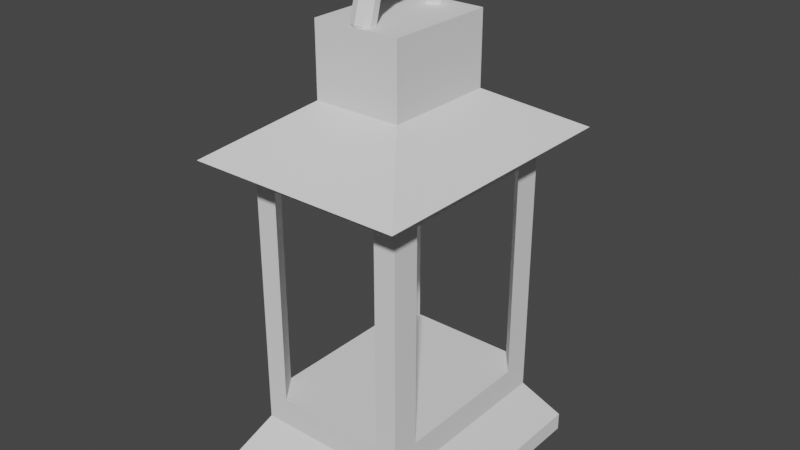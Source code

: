 # Source: landten.blend  (saved by Blender 2.90.8; exported with 4.5.12 LTS)
import bpy
from mathutils import Matrix  # noqa: F401  (used for matrix-valued properties, if any)

bpy.ops.wm.read_factory_settings(use_empty=True)
scene = bpy.context.scene
scene.name = 'Scene'

# ---- collections
col_collection = bpy.data.collections.new('Collection'); scene.collection.children.link(col_collection)

# ---- world
world_world = bpy.data.worlds.new('World'); scene.world = world_world
world_world.use_nodes = True; world_world.node_tree.nodes.clear()
_N = world_world.node_tree.nodes; _L = world_world.node_tree.links
n0 = _N.new('ShaderNodeOutputWorld'); n0.name = 'World Output'; n0.location = (300, 300)
n1 = _N.new('ShaderNodeBackground'); n1.name = 'Background'; n1.location = (10, 300)
n1.inputs[0].default_value = (0.05088, 0.05088, 0.05088, 1.0)
_L.new(n1.outputs[0], n0.inputs[0])
n0.is_active_output = True
world_world.color = (0.05088, 0.05088, 0.05088)
world_world.use_sun_shadow = False
world_world.sun_shadow_jitter_overblur = 0.0

# ---- meshes
me_torus = bpy.data.meshes.new('Torus')
me_torus.from_pydata([(1.25, 0.0, 0.0), (1.202, 0.0, 0.1469), (1.077, 0.0, 0.2378), (0.9227, 0.0, 0.2378), (0.7977, 0.0, 0.1469), (0.75, 0.0, 3.062e-17), (0.7977, 0.0, -0.1469), (0.9227, 0.0, -0.2378), (1.077, 0.0, -0.2378), (1.202, 0.0, -0.1469), (1.083, 0.625, 0.0), (1.041, 0.6011, 0.1469), (0.9329, 0.5386, 0.2378), (0.7991, 0.4614, 0.2378), (0.6909, 0.3989, 0.1469), (0.6495, 0.375, 3.062e-17), (0.6909, 0.3989, -0.1469), (0.7991, 0.4614, -0.2378), (0.9329, 0.5386, -0.2378), (1.041, 0.6011, -0.1469), (0.625, 1.083, 0.0), (0.6011, 1.041, 0.1469), (0.5386, 0.9329, 0.2378), (0.4614, 0.7991, 0.2378), (0.3989, 0.6909, 0.1469), (0.375, 0.6495, 3.062e-17), (0.3989, 0.6909, -0.1469), (0.4614, 0.7991, -0.2378), (0.5386, 0.9329, -0.2378), (0.6011, 1.041, -0.1469), (9.437e-08, 1.25, 0.0), (9.077e-08, 1.202, 0.1469), (8.133e-08, 1.077, 0.2378), (6.967e-08, 0.9227, 0.2378), (6.023e-08, 0.7977, 0.1469), (5.662e-08, 0.75, 3.062e-17), (6.023e-08, 0.7977, -0.1469), (6.967e-08, 0.9227, -0.2378), (8.133e-08, 1.077, -0.2378), (9.077e-08, 1.202, -0.1469), (-0.625, 1.083, 0.0), (-0.6011, 1.041, 0.1469), (-0.5386, 0.9329, 0.2378), (-0.4614, 0.7991, 0.2378), (-0.3989, 0.6909, 0.1469), (-0.375, 0.6495, 3.062e-17), (-0.3989, 0.6909, -0.1469), (-0.4614, 0.7991, -0.2378), (-0.5386, 0.9329, -0.2378), (-0.6011, 1.041, -0.1469), (-1.083, 0.625, 0.0), (-1.041, 0.6011, 0.1469), (-0.9329, 0.5386, 0.2378), (-0.7991, 0.4614, 0.2378), (-0.6909, 0.3989, 0.1469), (-0.6495, 0.375, 3.062e-17), (-0.6909, 0.3989, -0.1469), (-0.7991, 0.4614, -0.2378), (-0.9329, 0.5386, -0.2378), (-1.041, 0.6011, -0.1469), (-1.25, 1.093e-07, 0.0), (-1.202, 1.051e-07, 0.1469), (-1.077, 9.418e-08, 0.2378), (-0.9227, 8.067e-08, 0.2378), (-0.7977, 6.974e-08, 0.1469), (-0.75, 6.557e-08, 3.062e-17), (-0.7977, 6.974e-08, -0.1469), (-0.9227, 8.067e-08, -0.2378), (-1.077, 9.418e-08, -0.2378), (-1.202, 1.051e-07, -0.1469), (-1.083, -0.625, 0.0), (-1.041, -0.6011, 0.1469), (-0.9329, -0.5386, 0.2378), (-0.7991, -0.4614, 0.2378), (-0.6909, -0.3989, 0.1469), (-0.6495, -0.375, 3.062e-17), (-0.6909, -0.3989, -0.1469), (-0.7991, -0.4614, -0.2378), (-0.9329, -0.5386, -0.2378), (-1.041, -0.6011, -0.1469), (-0.625, -1.083, 0.0), (-0.6011, -1.041, 0.1469), (-0.5386, -0.9329, 0.2378), (-0.4614, -0.7991, 0.2378), (-0.3989, -0.6909, 0.1469), (-0.375, -0.6495, 3.062e-17), (-0.3989, -0.6909, -0.1469), (-0.4614, -0.7991, -0.2378), (-0.5386, -0.9329, -0.2378), (-0.6011, -1.041, -0.1469), (9.437e-08, -1.25, 0.0), (9.077e-08, -1.202, 0.1469), (8.133e-08, -1.077, 0.2378), (6.967e-08, -0.9227, 0.2378), (6.023e-08, -0.7977, 0.1469), (5.662e-08, -0.75, 3.062e-17), (6.023e-08, -0.7977, -0.1469), (6.967e-08, -0.9227, -0.2378), (8.133e-08, -1.077, -0.2378), (9.077e-08, -1.202, -0.1469), (0.625, -1.083, 0.0), (0.6011, -1.041, 0.1469), (0.5386, -0.9329, 0.2378), (0.4614, -0.7991, 0.2378), (0.3989, -0.6909, 0.1469), (0.375, -0.6495, 3.062e-17), (0.3989, -0.6909, -0.1469), (0.4614, -0.7991, -0.2378), (0.5386, -0.9329, -0.2378), (0.6011, -1.041, -0.1469), (1.083, -0.625, 0.0), (1.041, -0.6011, 0.1469), (0.9329, -0.5386, 0.2378), (0.7991, -0.4614, 0.2378), (0.6909, -0.3989, 0.1469), (0.6495, -0.375, 3.062e-17), (0.6909, -0.3989, -0.1469), (0.7991, -0.4614, -0.2378), (0.9329, -0.5386, -0.2378), (1.041, -0.6011, -0.1469)], [], [(0, 10, 11, 1), (1, 11, 12, 2), (2, 12, 13, 3), (3, 13, 14, 4), (4, 14, 15, 5), (5, 15, 16, 6), (6, 16, 17, 7), (7, 17, 18, 8), (8, 18, 19, 9), (9, 19, 10, 0), (10, 20, 21, 11), (11, 21, 22, 12), (12, 22, 23, 13), (13, 23, 24, 14), (14, 24, 25, 15), (15, 25, 26, 16), (16, 26, 27, 17), (17, 27, 28, 18), (18, 28, 29, 19), (19, 29, 20, 10), (20, 30, 31, 21), (21, 31, 32, 22), (22, 32, 33, 23), (23, 33, 34, 24), (24, 34, 35, 25), (25, 35, 36, 26), (26, 36, 37, 27), (27, 37, 38, 28), (28, 38, 39, 29), (29, 39, 30, 20), (30, 40, 41, 31), (31, 41, 42, 32), (32, 42, 43, 33), (33, 43, 44, 34), (34, 44, 45, 35), (35, 45, 46, 36), (36, 46, 47, 37), (37, 47, 48, 38), (38, 48, 49, 39), (39, 49, 40, 30), (40, 50, 51, 41), (41, 51, 52, 42), (42, 52, 53, 43), (43, 53, 54, 44), (44, 54, 55, 45), (45, 55, 56, 46), (46, 56, 57, 47), (47, 57, 58, 48), (48, 58, 59, 49), (49, 59, 50, 40), (50, 60, 61, 51), (51, 61, 62, 52), (52, 62, 63, 53), (53, 63, 64, 54), (54, 64, 65, 55), (55, 65, 66, 56), (56, 66, 67, 57), (57, 67, 68, 58), (58, 68, 69, 59), (59, 69, 60, 50), (60, 70, 71, 61), (61, 71, 72, 62), (62, 72, 73, 63), (63, 73, 74, 64), (64, 74, 75, 65), (65, 75, 76, 66), (66, 76, 77, 67), (67, 77, 78, 68), (68, 78, 79, 69), (69, 79, 70, 60), (70, 80, 81, 71), (71, 81, 82, 72), (72, 82, 83, 73), (73, 83, 84, 74), (74, 84, 85, 75), (75, 85, 86, 76), (76, 86, 87, 77), (77, 87, 88, 78), (78, 88, 89, 79), (79, 89, 80, 70), (80, 90, 91, 81), (81, 91, 92, 82), (82, 92, 93, 83), (83, 93, 94, 84), (84, 94, 95, 85), (85, 95, 96, 86), (86, 96, 97, 87), (87, 97, 98, 88), (88, 98, 99, 89), (89, 99, 90, 80), (90, 100, 101, 91), (91, 101, 102, 92), (92, 102, 103, 93), (93, 103, 104, 94), (94, 104, 105, 95), (95, 105, 106, 96), (96, 106, 107, 97), (97, 107, 108, 98), (98, 108, 109, 99), (99, 109, 100, 90), (100, 110, 111, 101), (101, 111, 112, 102), (102, 112, 113, 103), (103, 113, 114, 104), (104, 114, 115, 105), (105, 115, 116, 106), (106, 116, 117, 107), (107, 117, 118, 108), (108, 118, 119, 109), (109, 119, 110, 100), (110, 0, 1, 111), (111, 1, 2, 112), (112, 2, 3, 113), (113, 3, 4, 114), (114, 4, 5, 115), (115, 5, 6, 116), (116, 6, 7, 117), (117, 7, 8, 118), (118, 8, 9, 119), (119, 9, 0, 110)])
_uv = me_torus.uv_layers.new(name='UVMap')
_uv.uv.foreach_set('vector', [0.5, 0.6, 0.5833, 0.6, 0.5833, 0.7, 0.5, 0.7, 0.5, 0.7, 0.5833, 0.7, 0.5833, 0.8, 0.5, 0.8, 0.5, 0.8, 0.5833, 0.8, 0.5833, 0.9, 0.5, 0.9, 0.5, 0.9, 0.5833, 0.9, 0.5833, 1.0, 0.5, 1.0, 0.5, -1.11e-16, 0.5833, -1.11e-16, 0.5833, 0.1, 0.5, 0.1, 0.5, 0.1, 0.5833, 0.1, 0.5833, 0.2, 0.5, 0.2, 0.5, 0.2, 0.5833, 0.2, 0.5833, 0.3, 0.5, 0.3, 0.5, 0.3, 0.5833, 0.3, 0.5833, 0.4, 0.5, 0.4, 0.5, 0.4, 0.5833, 0.4, 0.5833, 0.5, 0.5, 0.5, 0.5, 0.5, 0.5833, 0.5, 0.5833, 0.6, 0.5, 0.6, 0.5833, 0.6, 0.6667, 0.6, 0.6667, 0.7, 0.5833, 0.7, 0.5833, 0.7, 0.6667, 0.7, 0.6667, 0.8, 0.5833, 0.8, 0.5833, 0.8, 0.6667, 0.8, 0.6667, 0.9, 0.5833, 0.9, 0.5833, 0.9, 0.6667, 0.9, 0.6667, 1.0, 0.5833, 1.0, 0.5833, -1.11e-16, 0.6667, -1.11e-16, 0.6667, 0.1, 0.5833, 0.1, 0.5833, 0.1, 0.6667, 0.1, 0.6667, 0.2, 0.5833, 0.2, 0.5833, 0.2, 0.6667, 0.2, 0.6667, 0.3, 0.5833, 0.3, 0.5833, 0.3, 0.6667, 0.3, 0.6667, 0.4, 0.5833, 0.4, 0.5833, 0.4, 0.6667, 0.4, 0.6667, 0.5, 0.5833, 0.5, 0.5833, 0.5, 0.6667, 0.5, 0.6667, 0.6, 0.5833, 0.6, 0.6667, 0.6, 0.75, 0.6, 0.75, 0.7, 0.6667, 0.7, 0.6667, 0.7, 0.75, 0.7, 0.75, 0.8, 0.6667, 0.8, 0.6667, 0.8, 0.75, 0.8, 0.75, 0.9, 0.6667, 0.9, 0.6667, 0.9, 0.75, 0.9, 0.75, 1.0, 0.6667, 1.0, 0.6667, -1.11e-16, 0.75, -1.11e-16, 0.75, 0.1, 0.6667, 0.1, 0.6667, 0.1, 0.75, 0.1, 0.75, 0.2, 0.6667, 0.2, 0.6667, 0.2, 0.75, 0.2, 0.75, 0.3, 0.6667, 0.3, 0.6667, 0.3, 0.75, 0.3, 0.75, 0.4, 0.6667, 0.4, 0.6667, 0.4, 0.75, 0.4, 0.75, 0.5, 0.6667, 0.5, 0.6667, 0.5, 0.75, 0.5, 0.75, 0.6, 0.6667, 0.6, 0.75, 0.6, 0.8333, 0.6, 0.8333, 0.7, 0.75, 0.7, 0.75, 0.7, 0.8333, 0.7, 0.8333, 0.8, 0.75, 0.8, 0.75, 0.8, 0.8333, 0.8, 0.8333, 0.9, 0.75, 0.9, 0.75, 0.9, 0.8333, 0.9, 0.8333, 1.0, 0.75, 1.0, 0.75, -1.11e-16, 0.8333, -1.11e-16, 0.8333, 0.1, 0.75, 0.1, 0.75, 0.1, 0.8333, 0.1, 0.8333, 0.2, 0.75, 0.2, 0.75, 0.2, 0.8333, 0.2, 0.8333, 0.3, 0.75, 0.3, 0.75, 0.3, 0.8333, 0.3, 0.8333, 0.4, 0.75, 0.4, 0.75, 0.4, 0.8333, 0.4, 0.8333, 0.5, 0.75, 0.5, 0.75, 0.5, 0.8333, 0.5, 0.8333, 0.6, 0.75, 0.6, 0.8333, 0.6, 0.9167, 0.6, 0.9167, 0.7, 0.8333, 0.7, 0.8333, 0.7, 0.9167, 0.7, 0.9167, 0.8, 0.8333, 0.8, 0.8333, 0.8, 0.9167, 0.8, 0.9167, 0.9, 0.8333, 0.9, 0.8333, 0.9, 0.9167, 0.9, 0.9167, 1.0, 0.8333, 1.0, 0.8333, -1.11e-16, 0.9167, -1.11e-16, 0.9167, 0.1, 0.8333, 0.1, 0.8333, 0.1, 0.9167, 0.1, 0.9167, 0.2, 0.8333, 0.2, 0.8333, 0.2, 0.9167, 0.2, 0.9167, 0.3, 0.8333, 0.3, 0.8333, 0.3, 0.9167, 0.3, 0.9167, 0.4, 0.8333, 0.4, 0.8333, 0.4, 0.9167, 0.4, 0.9167, 0.5, 0.8333, 0.5, 0.8333, 0.5, 0.9167, 0.5, 0.9167, 0.6, 0.8333, 0.6, 0.9167, 0.6, 1.0, 0.6, 1.0, 0.7, 0.9167, 0.7, 0.9167, 0.7, 1.0, 0.7, 1.0, 0.8, 0.9167, 0.8, 0.9167, 0.8, 1.0, 0.8, 1.0, 0.9, 0.9167, 0.9, 0.9167, 0.9, 1.0, 0.9, 1.0, 1.0, 0.9167, 1.0, 0.9167, -1.11e-16, 1.0, -1.11e-16, 1.0, 0.1, 0.9167, 0.1, 0.9167, 0.1, 1.0, 0.1, 1.0, 0.2, 0.9167, 0.2, 0.9167, 0.2, 1.0, 0.2, 1.0, 0.3, 0.9167, 0.3, 0.9167, 0.3, 1.0, 0.3, 1.0, 0.4, 0.9167, 0.4, 0.9167, 0.4, 1.0, 0.4, 1.0, 0.5, 0.9167, 0.5, 0.9167, 0.5, 1.0, 0.5, 1.0, 0.6, 0.9167, 0.6, 2.22e-16, 0.6, 0.08333, 0.6, 0.08333, 0.7, 2.22e-16, 0.7, 2.22e-16, 0.7, 0.08333, 0.7, 0.08333, 0.8, 2.22e-16, 0.8, 2.22e-16, 0.8, 0.08333, 0.8, 0.08333, 0.9, 2.22e-16, 0.9, 2.22e-16, 0.9, 0.08333, 0.9, 0.08333, 1.0, 2.22e-16, 1.0, 2.22e-16, -1.11e-16, 0.08333, -1.11e-16, 0.08333, 0.1, 2.22e-16, 0.1, 2.22e-16, 0.1, 0.08333, 0.1, 0.08333, 0.2, 2.22e-16, 0.2, 2.22e-16, 0.2, 0.08333, 0.2, 0.08333, 0.3, 2.22e-16, 0.3, 2.22e-16, 0.3, 0.08333, 0.3, 0.08333, 0.4, 2.22e-16, 0.4, 2.22e-16, 0.4, 0.08333, 0.4, 0.08333, 0.5, 2.22e-16, 0.5, 2.22e-16, 0.5, 0.08333, 0.5, 0.08333, 0.6, 2.22e-16, 0.6, 0.08333, 0.6, 0.1667, 0.6, 0.1667, 0.7, 0.08333, 0.7, 0.08333, 0.7, 0.1667, 0.7, 0.1667, 0.8, 0.08333, 0.8, 0.08333, 0.8, 0.1667, 0.8, 0.1667, 0.9, 0.08333, 0.9, 0.08333, 0.9, 0.1667, 0.9, 0.1667, 1.0, 0.08333, 1.0, 0.08333, -1.11e-16, 0.1667, -1.11e-16, 0.1667, 0.1, 0.08333, 0.1, 0.08333, 0.1, 0.1667, 0.1, 0.1667, 0.2, 0.08333, 0.2, 0.08333, 0.2, 0.1667, 0.2, 0.1667, 0.3, 0.08333, 0.3, 0.08333, 0.3, 0.1667, 0.3, 0.1667, 0.4, 0.08333, 0.4, 0.08333, 0.4, 0.1667, 0.4, 0.1667, 0.5, 0.08333, 0.5, 0.08333, 0.5, 0.1667, 0.5, 0.1667, 0.6, 0.08333, 0.6, 0.1667, 0.6, 0.25, 0.6, 0.25, 0.7, 0.1667, 0.7, 0.1667, 0.7, 0.25, 0.7, 0.25, 0.8, 0.1667, 0.8, 0.1667, 0.8, 0.25, 0.8, 0.25, 0.9, 0.1667, 0.9, 0.1667, 0.9, 0.25, 0.9, 0.25, 1.0, 0.1667, 1.0, 0.1667, -1.11e-16, 0.25, -1.11e-16, 0.25, 0.1, 0.1667, 0.1, 0.1667, 0.1, 0.25, 0.1, 0.25, 0.2, 0.1667, 0.2, 0.1667, 0.2, 0.25, 0.2, 0.25, 0.3, 0.1667, 0.3, 0.1667, 0.3, 0.25, 0.3, 0.25, 0.4, 0.1667, 0.4, 0.1667, 0.4, 0.25, 0.4, 0.25, 0.5, 0.1667, 0.5, 0.1667, 0.5, 0.25, 0.5, 0.25, 0.6, 0.1667, 0.6, 0.25, 0.6, 0.3333, 0.6, 0.3333, 0.7, 0.25, 0.7, 0.25, 0.7, 0.3333, 0.7, 0.3333, 0.8, 0.25, 0.8, 0.25, 0.8, 0.3333, 0.8, 0.3333, 0.9, 0.25, 0.9, 0.25, 0.9, 0.3333, 0.9, 0.3333, 1.0, 0.25, 1.0, 0.25, -1.11e-16, 0.3333, -1.11e-16, 0.3333, 0.1, 0.25, 0.1, 0.25, 0.1, 0.3333, 0.1, 0.3333, 0.2, 0.25, 0.2, 0.25, 0.2, 0.3333, 0.2, 0.3333, 0.3, 0.25, 0.3, 0.25, 0.3, 0.3333, 0.3, 0.3333, 0.4, 0.25, 0.4, 0.25, 0.4, 0.3333, 0.4, 0.3333, 0.5, 0.25, 0.5, 0.25, 0.5, 0.3333, 0.5, 0.3333, 0.6, 0.25, 0.6, 0.3333, 0.6, 0.4167, 0.6, 0.4167, 0.7, 0.3333, 0.7, 0.3333, 0.7, 0.4167, 0.7, 0.4167, 0.8, 0.3333, 0.8, 0.3333, 0.8, 0.4167, 0.8, 0.4167, 0.9, 0.3333, 0.9, 0.3333, 0.9, 0.4167, 0.9, 0.4167, 1.0, 0.3333, 1.0, 0.3333, -1.11e-16, 0.4167, -1.11e-16, 0.4167, 0.1, 0.3333, 0.1, 0.3333, 0.1, 0.4167, 0.1, 0.4167, 0.2, 0.3333, 0.2, 0.3333, 0.2, 0.4167, 0.2, 0.4167, 0.3, 0.3333, 0.3, 0.3333, 0.3, 0.4167, 0.3, 0.4167, 0.4, 0.3333, 0.4, 0.3333, 0.4, 0.4167, 0.4, 0.4167, 0.5, 0.3333, 0.5, 0.3333, 0.5, 0.4167, 0.5, 0.4167, 0.6, 0.3333, 0.6, 0.4167, 0.6, 0.5, 0.6, 0.5, 0.7, 0.4167, 0.7, 0.4167, 0.7, 0.5, 0.7, 0.5, 0.8, 0.4167, 0.8, 0.4167, 0.8, 0.5, 0.8, 0.5, 0.9, 0.4167, 0.9, 0.4167, 0.9, 0.5, 0.9, 0.5, 1.0, 0.4167, 1.0, 0.4167, -1.11e-16, 0.5, -1.11e-16, 0.5, 0.1, 0.4167, 0.1, 0.4167, 0.1, 0.5, 0.1, 0.5, 0.2, 0.4167, 0.2, 0.4167, 0.2, 0.5, 0.2, 0.5, 0.3, 0.4167, 0.3, 0.4167, 0.3, 0.5, 0.3, 0.5, 0.4, 0.4167, 0.4, 0.4167, 0.4, 0.5, 0.4, 0.5, 0.5, 0.4167, 0.5, 0.4167, 0.5, 0.5, 0.5, 0.5, 0.6, 0.4167, 0.6])
me_torus.use_remesh_fix_poles = True
me_torus.use_remesh_preserve_attributes = False
me_torus.use_mirror_vertex_groups = False
me_torus.update()
me_x = bpy.data.meshes.new('立方體')
me_x.from_pydata([(-1.0, -1.0, -0.2724), (-1.0, -1.0, 1.0), (-1.0, 1.0, -0.2724), (-1.0, 1.0, 1.0), (1.0, -1.0, -0.2724), (1.0, -1.0, 1.0), (1.0, 1.0, -0.2724), (1.0, 1.0, 1.0), (-1.777, -1.277, -1.581), (-1.777, 1.277, -1.581), (1.777, -1.277, -1.581), (1.777, 1.277, -1.581), (-2.462, 2.462, -1.081), (-2.462, -2.462, -1.081), (2.462, 2.462, -1.081), (2.462, -2.462, -1.081), (-1.777, -1.277, -5.431), (-1.777, 1.277, -5.431), (1.777, -1.277, -5.431), (1.777, 1.277, -5.431), (-2.358, -2.358, -6.74), (-2.358, 2.358, -6.74), (2.358, -2.358, -6.74), (2.358, 2.358, -6.74), (-2.358, -2.358, -7.063), (-2.358, 2.358, -7.063), (2.358, -2.358, -7.063), (2.358, 2.358, -7.063), (-1.277, 1.777, -1.581), (-1.277, -1.777, -1.581), (1.277, -1.777, -1.581), (1.277, 1.777, -1.581), (-1.277, 1.777, -5.431), (-1.277, -1.777, -5.431), (1.277, -1.777, -5.431), (1.277, 1.777, -5.431), (1.777, 1.777, -1.081), (-1.777, 1.777, -1.081), (-1.777, -1.777, -1.081), (1.777, -1.777, -1.081), (1.777, 1.777, -5.931), (-1.777, 1.777, -5.931), (-1.777, -1.777, -5.931), (1.777, -1.777, -5.931)], [], [(0, 1, 3, 2), (2, 3, 7, 6), (6, 7, 5, 4), (4, 5, 1, 0), (2, 6, 14, 12), (7, 3, 1, 5), (0, 2, 12, 13), (6, 4, 15, 14), (4, 0, 13, 15), (37, 38, 13, 12), (36, 37, 12, 14), (39, 36, 14, 15), (38, 39, 15, 13), (42, 41, 21, 20), (9, 11, 10, 8), (22, 20, 24, 26), (43, 42, 20, 22), (41, 40, 23, 21), (40, 43, 22, 23), (25, 27, 26, 24), (21, 23, 27, 25), (23, 22, 26, 27), (20, 21, 25, 24), (9, 8, 38, 37), (10, 11, 36, 39), (16, 17, 41, 42), (19, 18, 43, 40), (18, 10, 39, 43), (11, 19, 40, 36), (17, 9, 37, 41), (8, 16, 42, 38), (31, 28, 37, 36), (29, 30, 39, 38), (32, 35, 40, 41), (34, 33, 42, 43), (30, 34, 43, 39), (35, 31, 36, 40), (28, 32, 41, 37), (33, 29, 38, 42), (8, 29, 33, 16), (18, 34, 30, 10), (11, 31, 35, 19), (17, 32, 28, 9), (31, 11, 9, 28), (35, 32, 17, 19), (17, 16, 18, 19), (34, 18, 16, 33), (30, 29, 8, 10)])
_uv = me_x.uv_layers.new(name='UVMap')
_uv.uv.foreach_set('vector', [0.375, 0.0, 0.625, 0.0, 0.625, 0.25, 0.375, 0.25, 0.375, 0.25, 0.625, 0.25, 0.625, 0.5, 0.375, 0.5, 0.375, 0.5, 0.625, 0.5, 0.625, 0.75, 0.375, 0.75, 0.375, 0.75, 0.625, 0.75, 0.625, 1.0, 0.375, 1.0, 0.375, 0.25, 0.375, 0.5, 0.375, 0.5, 0.375, 0.25, 0.625, 0.5, 0.875, 0.5, 0.875, 0.75, 0.625, 0.75, 0.375, 0.0, 0.375, 0.25, 0.375, 0.25, 0.375, 0.0, 0.375, 0.5, 0.375, 0.75, 0.375, 0.75, 0.375, 0.5, 0.375, 0.75, 0.375, 1.0, 0.375, 1.0, 0.375, 0.75, 0.1598, 0.5348, 0.1598, 0.7152, 0.125, 0.75, 0.125, 0.5, 0.3402, 0.5348, 0.1598, 0.5348, 0.125, 0.5, 0.375, 0.5, 0.3402, 0.7152, 0.3402, 0.5348, 0.375, 0.5, 0.375, 0.75, 0.1598, 0.7152, 0.3402, 0.7152, 0.375, 0.75, 0.125, 0.75, 0.1598, 0.7152, 0.1598, 0.5348, 0.1598, 0.5348, 0.1598, 0.7152, 0.1598, 0.5601, 0.3402, 0.5601, 0.3402, 0.6899, 0.1598, 0.6899, 0.3402, 0.7152, 0.1598, 0.7152, 0.1598, 0.7152, 0.3402, 0.7152, 0.3402, 0.7152, 0.1598, 0.7152, 0.1598, 0.7152, 0.3402, 0.7152, 0.1598, 0.5348, 0.3402, 0.5348, 0.3402, 0.5348, 0.1598, 0.5348, 0.3402, 0.5348, 0.3402, 0.7152, 0.3402, 0.7152, 0.3402, 0.5348, 0.1598, 0.5348, 0.3402, 0.5348, 0.3402, 0.7152, 0.1598, 0.7152, 0.1598, 0.5348, 0.3402, 0.5348, 0.3402, 0.5348, 0.1598, 0.5348, 0.3402, 0.5348, 0.3402, 0.7152, 0.3402, 0.7152, 0.3402, 0.5348, 0.1598, 0.7152, 0.1598, 0.5348, 0.1598, 0.5348, 0.1598, 0.7152, 0.1598, 0.5601, 0.1598, 0.6899, 0.1598, 0.7152, 0.1598, 0.5348, 0.3402, 0.6899, 0.3402, 0.5601, 0.3402, 0.5348, 0.3402, 0.7152, 0.1598, 0.6899, 0.1598, 0.5601, 0.1598, 0.5348, 0.1598, 0.7152, 0.3402, 0.5601, 0.3402, 0.6899, 0.3402, 0.7152, 0.3402, 0.5348, 0.3402, 0.6899, 0.3402, 0.6899, 0.3402, 0.7152, 0.3402, 0.7152, 0.3402, 0.5601, 0.3402, 0.5601, 0.3402, 0.5348, 0.3402, 0.5348, 0.1598, 0.5601, 0.1598, 0.5601, 0.1598, 0.5348, 0.1598, 0.5348, 0.1598, 0.6899, 0.1598, 0.6899, 0.1598, 0.7152, 0.1598, 0.7152, 0.3149, 0.5348, 0.1851, 0.5348, 0.1598, 0.5348, 0.3402, 0.5348, 0.1851, 0.7152, 0.3149, 0.7152, 0.3402, 0.7152, 0.1598, 0.7152, 0.1851, 0.5348, 0.3149, 0.5348, 0.3402, 0.5348, 0.1598, 0.5348, 0.3149, 0.7152, 0.1851, 0.7152, 0.1598, 0.7152, 0.3402, 0.7152, 0.3149, 0.7152, 0.3149, 0.7152, 0.3402, 0.7152, 0.3402, 0.7152, 0.3149, 0.5348, 0.3149, 0.5348, 0.3402, 0.5348, 0.3402, 0.5348, 0.1851, 0.5348, 0.1851, 0.5348, 0.1598, 0.5348, 0.1598, 0.5348, 0.1851, 0.7152, 0.1851, 0.7152, 0.1598, 0.7152, 0.1598, 0.7152, 0.1598, 0.6899, 0.1851, 0.7152, 0.1851, 0.7152, 0.1598, 0.6899, 0.3402, 0.6899, 0.3149, 0.7152, 0.3149, 0.7152, 0.3402, 0.6899, 0.3402, 0.5601, 0.3149, 0.5348, 0.3149, 0.5348, 0.3402, 0.5601, 0.1598, 0.5601, 0.1851, 0.5348, 0.1851, 0.5348, 0.1598, 0.5601, 0.3149, 0.5348, 0.3402, 0.5601, 0.1598, 0.5601, 0.1851, 0.5348, 0.3149, 0.5348, 0.1851, 0.5348, 0.1598, 0.5601, 0.3402, 0.5601, 0.1598, 0.5601, 0.1598, 0.6899, 0.3402, 0.6899, 0.3402, 0.5601, 0.3149, 0.7152, 0.3402, 0.6899, 0.1598, 0.6899, 0.1851, 0.7152, 0.3149, 0.7152, 0.1851, 0.7152, 0.1598, 0.6899, 0.3402, 0.6899])
me_x.use_remesh_fix_poles = True
me_x.use_remesh_preserve_attributes = False
me_x.use_mirror_vertex_groups = False
me_x.update()

# ---- objects
ob_torus = bpy.data.objects.new('Torus', me_torus)
ob_x = bpy.data.objects.new('立方體', me_x)

# ---- transforms, parenting, visibility, modifiers, constraints
ob_torus.location = (0.0, 0.0, 0.0)
ob_torus.rotation_euler = (-0.0, 1.571, 0.0)
ob_torus.lineart.crease_threshold = 0.0
ob_x.location = (0.0, 0.0, -1.275)
ob_x.scale = (0.9631, 1.237, 1.237)
ob_x.lineart.crease_threshold = 0.0

# ---- collection membership
col_collection.objects.link(ob_torus)
col_collection.objects.link(ob_x)

# ---- scene / render settings (as saved in the file)
scene.frame_start = 1; scene.frame_end = 250; scene.frame_set(1)
scene.render.engine = 'BLENDER_EEVEE_NEXT'
scene.cycles.use_denoising = False
scene.cycles.samples = 128
scene.cycles.sampling_pattern = 'TABULATED_SOBOL'
scene.cycles.use_adaptive_sampling = False
scene.cycles.use_light_tree = False
scene.view_settings.view_transform = 'Filmic'
bpy.context.view_layer.update()

# ---- added for rendering (the .blend has no active camera and no usable light): camera, sun
cam_auto = bpy.data.cameras.new('AutoCamera')
cam_auto.lens = 50.0
cam_auto.sensor_width = 36.0
cam_auto.clip_end = 1000.0
ob_auto_camera = bpy.data.objects.new('AutoCamera', cam_auto)
scene.collection.objects.link(ob_auto_camera)
ob_auto_camera.location = (12.632, -15.1585, 5.7245)
ob_auto_camera.rotation_euler = (1.09748, -7.21219e-08, 0.694738)
scene.camera = ob_auto_camera
light_auto_sun = bpy.data.lights.new('AutoSun', 'SUN')
light_auto_sun.energy = 3.0
light_auto_sun.angle = 0.0523599
ob_auto_sun = bpy.data.objects.new('AutoSun', light_auto_sun)
scene.collection.objects.link(ob_auto_sun)
ob_auto_sun.rotation_euler = (0.872665, 0.174533, 0.523599)
bpy.context.view_layer.update()
